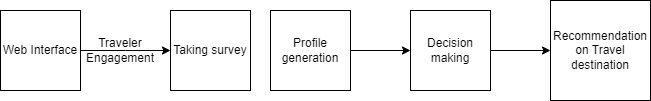

The diagram above was exported from draw.io. Its source (the exported page's mxGraphModel, read from the mxfile embedded in the PNG):
<mxGraphModel dx="1050" dy="522" grid="1" gridSize="10" guides="1" tooltips="1" connect="1" arrows="1" fold="1" page="1" pageScale="1" pageWidth="827" pageHeight="1169" math="0" shadow="0">
  <root>
    <mxCell id="0" />
    <mxCell id="1" parent="0" />
    <mxCell id="7ZBUFIDIknT4-SncWptb-2" style="edgeStyle=orthogonalEdgeStyle;rounded=0;orthogonalLoop=1;jettySize=auto;html=1;exitX=1;exitY=0.5;exitDx=0;exitDy=0;" parent="1" source="7ZBUFIDIknT4-SncWptb-1" edge="1">
      <mxGeometry relative="1" as="geometry">
        <mxPoint x="190" y="200" as="targetPoint" />
      </mxGeometry>
    </mxCell>
    <mxCell id="7ZBUFIDIknT4-SncWptb-1" value="Web Interface" style="whiteSpace=wrap;html=1;aspect=fixed;" parent="1" vertex="1">
      <mxGeometry x="20" y="160" width="80" height="80" as="geometry" />
    </mxCell>
    <mxCell id="7ZBUFIDIknT4-SncWptb-4" value="Taking survey" style="whiteSpace=wrap;html=1;aspect=fixed;" parent="1" vertex="1">
      <mxGeometry x="190" y="160" width="80" height="80" as="geometry" />
    </mxCell>
    <mxCell id="7ZBUFIDIknT4-SncWptb-5" value="Traveler" style="text;html=1;strokeColor=none;fillColor=none;align=center;verticalAlign=middle;whiteSpace=wrap;rounded=0;" parent="1" vertex="1">
      <mxGeometry x="110" y="178" width="60" height="30" as="geometry" />
    </mxCell>
    <mxCell id="7ZBUFIDIknT4-SncWptb-6" value="Engagement" style="text;html=1;strokeColor=none;fillColor=none;align=center;verticalAlign=middle;whiteSpace=wrap;rounded=0;" parent="1" vertex="1">
      <mxGeometry x="110" y="193" width="60" height="30" as="geometry" />
    </mxCell>
    <mxCell id="7ZBUFIDIknT4-SncWptb-10" style="edgeStyle=orthogonalEdgeStyle;rounded=0;orthogonalLoop=1;jettySize=auto;html=1;exitX=1;exitY=0.5;exitDx=0;exitDy=0;entryX=0;entryY=0.5;entryDx=0;entryDy=0;" parent="1" source="7ZBUFIDIknT4-SncWptb-7" target="7ZBUFIDIknT4-SncWptb-9" edge="1">
      <mxGeometry relative="1" as="geometry" />
    </mxCell>
    <mxCell id="7ZBUFIDIknT4-SncWptb-7" value="Profile generation" style="whiteSpace=wrap;html=1;aspect=fixed;" parent="1" vertex="1">
      <mxGeometry x="290" y="160" width="80" height="80" as="geometry" />
    </mxCell>
    <mxCell id="7ZBUFIDIknT4-SncWptb-14" style="edgeStyle=orthogonalEdgeStyle;rounded=0;orthogonalLoop=1;jettySize=auto;html=1;exitX=1;exitY=0.5;exitDx=0;exitDy=0;entryX=0;entryY=0.5;entryDx=0;entryDy=0;" parent="1" source="7ZBUFIDIknT4-SncWptb-9" target="7ZBUFIDIknT4-SncWptb-11" edge="1">
      <mxGeometry relative="1" as="geometry" />
    </mxCell>
    <mxCell id="7ZBUFIDIknT4-SncWptb-9" value="Decision making" style="whiteSpace=wrap;html=1;aspect=fixed;" parent="1" vertex="1">
      <mxGeometry x="430" y="160" width="80" height="80" as="geometry" />
    </mxCell>
    <mxCell id="7ZBUFIDIknT4-SncWptb-11" value="Recommendation on Travel destination" style="whiteSpace=wrap;html=1;aspect=fixed;" parent="1" vertex="1">
      <mxGeometry x="570" y="150" width="100" height="100" as="geometry" />
    </mxCell>
  </root>
</mxGraphModel>